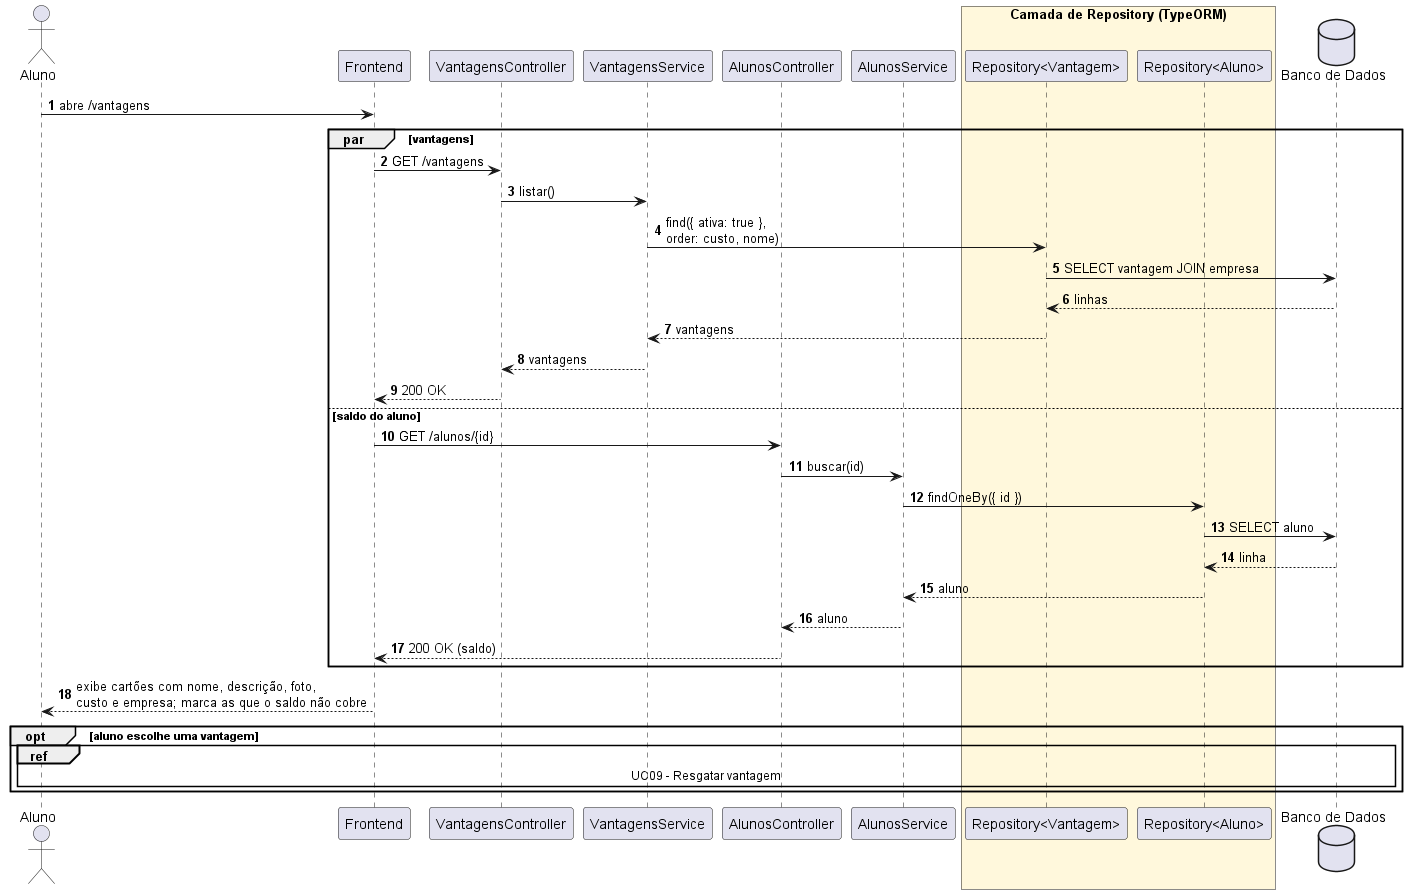

The diagram above was rendered by PlantUML. Its source (embedded in the PNG):
@startuml uc08_consultar_vantagens
' =====================================================================
' Sistema de Moeda Estudantil
' Diagrama de Sequencia - UC08 Consultar vantagens (HU07)
' Fonte versionada em docs/diagramas/sequencia/uc08-consultar-vantagens.puml
' Estendido por UC09 (uc09-resgatar-vantagem.puml)
' =====================================================================

skinparam shadowing false
autonumber

actor Aluno
participant Frontend
participant "VantagensController" as VantCtrl
participant "VantagensService" as VantSrv
participant "AlunosController" as AlunoCtrl
participant "AlunosService" as AlunoSrv
box "Camada de Repository (TypeORM)" #FFF8DC
  participant "Repository<Vantagem>" as VantRepo
  participant "Repository<Aluno>" as AlunoRepo
end box
database "Banco de Dados" as BD

Aluno -> Frontend : abre /vantagens

par vantagens
  Frontend -> VantCtrl : GET /vantagens
  VantCtrl -> VantSrv : listar()
  VantSrv -> VantRepo : find({ ativa: true },\norder: custo, nome)
  VantRepo -> BD : SELECT vantagem JOIN empresa
  BD --> VantRepo : linhas
  VantRepo --> VantSrv : vantagens
  VantSrv --> VantCtrl : vantagens
  VantCtrl --> Frontend : 200 OK
else saldo do aluno
  Frontend -> AlunoCtrl : GET /alunos/{id}
  AlunoCtrl -> AlunoSrv : buscar(id)
  AlunoSrv -> AlunoRepo : findOneBy({ id })
  AlunoRepo -> BD : SELECT aluno
  BD --> AlunoRepo : linha
  AlunoRepo --> AlunoSrv : aluno
  AlunoSrv --> AlunoCtrl : aluno
  AlunoCtrl --> Frontend : 200 OK (saldo)
end

Frontend --> Aluno : exibe cartões com nome, descrição, foto,\ncusto e empresa; marca as que o saldo não cobre

opt aluno escolhe uma vantagem
  ref over Aluno, BD : UC09 - Resgatar vantagem
end

@enduml